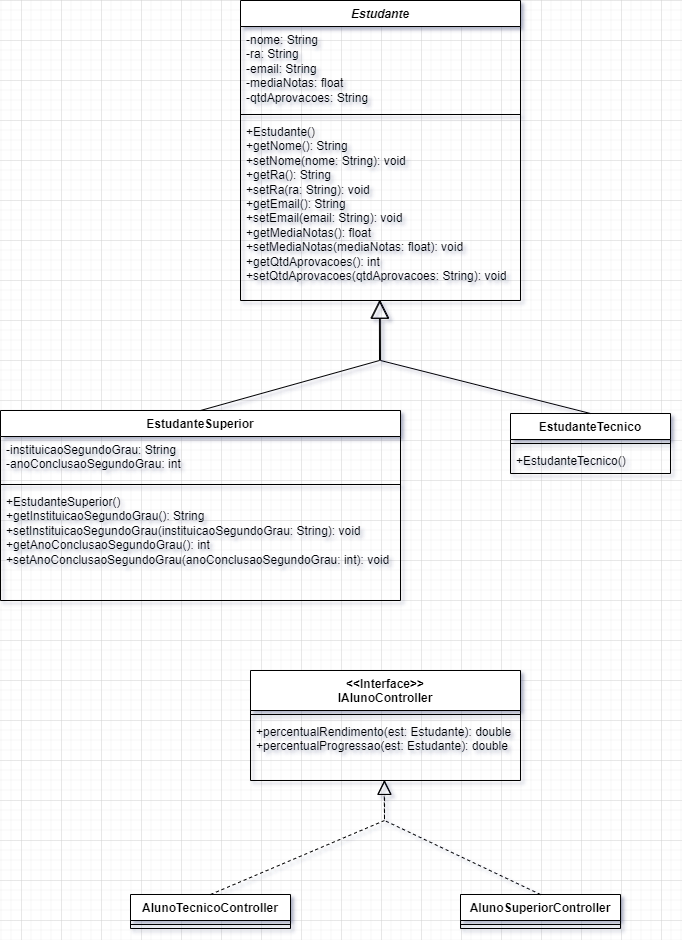

The diagram above was exported from draw.io. Its source (the exported page's mxGraphModel, read from the mxfile embedded in the PNG):
<mxGraphModel dx="1909" dy="949" grid="1" gridSize="10" guides="1" tooltips="1" connect="1" arrows="1" fold="1" page="1" pageScale="1" pageWidth="827" pageHeight="1169" math="0" shadow="0">
  <root>
    <mxCell id="WIyWlLk6GJQsqaUBKTNV-0" />
    <mxCell id="WIyWlLk6GJQsqaUBKTNV-1" parent="WIyWlLk6GJQsqaUBKTNV-0" />
    <mxCell id="JbMeMTcmok5l1WrjHu1D-0" value="&lt;i&gt;Estudante&lt;/i&gt;" style="swimlane;fontStyle=1;align=center;verticalAlign=top;childLayout=stackLayout;horizontal=1;startSize=26;horizontalStack=0;resizeParent=1;resizeParentMax=0;resizeLast=0;collapsible=1;marginBottom=0;whiteSpace=wrap;html=1;" vertex="1" parent="WIyWlLk6GJQsqaUBKTNV-1">
      <mxGeometry x="260" y="80" width="280" height="300" as="geometry" />
    </mxCell>
    <mxCell id="JbMeMTcmok5l1WrjHu1D-1" value="-nome: String&lt;div&gt;-ra: String&lt;/div&gt;&lt;div&gt;-email: String&lt;/div&gt;&lt;div&gt;-mediaNotas: float&lt;/div&gt;&lt;div&gt;-qtdAprovacoes: String&lt;/div&gt;" style="text;strokeColor=none;fillColor=none;align=left;verticalAlign=top;spacingLeft=4;spacingRight=4;overflow=hidden;rotatable=0;points=[[0,0.5],[1,0.5]];portConstraint=eastwest;whiteSpace=wrap;html=1;" vertex="1" parent="JbMeMTcmok5l1WrjHu1D-0">
      <mxGeometry y="26" width="280" height="84" as="geometry" />
    </mxCell>
    <mxCell id="JbMeMTcmok5l1WrjHu1D-2" value="" style="line;strokeWidth=1;fillColor=none;align=left;verticalAlign=middle;spacingTop=-1;spacingLeft=3;spacingRight=3;rotatable=0;labelPosition=right;points=[];portConstraint=eastwest;strokeColor=inherit;" vertex="1" parent="JbMeMTcmok5l1WrjHu1D-0">
      <mxGeometry y="110" width="280" height="8" as="geometry" />
    </mxCell>
    <mxCell id="JbMeMTcmok5l1WrjHu1D-3" value="+Estudante()&lt;div&gt;+getNome(): String&lt;/div&gt;&lt;div&gt;+setNome(nome: String): void&lt;/div&gt;&lt;div&gt;+getRa(): String&lt;/div&gt;&lt;div&gt;+setRa(ra: String): void&lt;/div&gt;&lt;div&gt;+getEmail(): String&lt;/div&gt;&lt;div&gt;+setEmail(email: String): void&lt;br&gt;+getMediaNotas(): float&lt;/div&gt;&lt;div&gt;+setMediaNotas(mediaNotas: float): void&lt;/div&gt;&lt;div&gt;+getQtdAprovacoes(): int&lt;/div&gt;&lt;div&gt;+setQtdAprovacoes(qtdAprovacoes: String): void&lt;/div&gt;" style="text;strokeColor=none;fillColor=none;align=left;verticalAlign=top;spacingLeft=4;spacingRight=4;overflow=hidden;rotatable=0;points=[[0,0.5],[1,0.5]];portConstraint=eastwest;whiteSpace=wrap;html=1;" vertex="1" parent="JbMeMTcmok5l1WrjHu1D-0">
      <mxGeometry y="118" width="280" height="182" as="geometry" />
    </mxCell>
    <mxCell id="JbMeMTcmok5l1WrjHu1D-4" value="EstudanteSuperior" style="swimlane;fontStyle=1;align=center;verticalAlign=top;childLayout=stackLayout;horizontal=1;startSize=26;horizontalStack=0;resizeParent=1;resizeParentMax=0;resizeLast=0;collapsible=1;marginBottom=0;whiteSpace=wrap;html=1;" vertex="1" parent="WIyWlLk6GJQsqaUBKTNV-1">
      <mxGeometry x="20" y="490" width="400" height="190" as="geometry" />
    </mxCell>
    <mxCell id="JbMeMTcmok5l1WrjHu1D-5" value="-instituicaoSegundoGrau: String&lt;div&gt;-anoConclusaoSegundoGrau: int&lt;/div&gt;" style="text;strokeColor=none;fillColor=none;align=left;verticalAlign=top;spacingLeft=4;spacingRight=4;overflow=hidden;rotatable=0;points=[[0,0.5],[1,0.5]];portConstraint=eastwest;whiteSpace=wrap;html=1;" vertex="1" parent="JbMeMTcmok5l1WrjHu1D-4">
      <mxGeometry y="26" width="400" height="44" as="geometry" />
    </mxCell>
    <mxCell id="JbMeMTcmok5l1WrjHu1D-6" value="" style="line;strokeWidth=1;fillColor=none;align=left;verticalAlign=middle;spacingTop=-1;spacingLeft=3;spacingRight=3;rotatable=0;labelPosition=right;points=[];portConstraint=eastwest;strokeColor=inherit;" vertex="1" parent="JbMeMTcmok5l1WrjHu1D-4">
      <mxGeometry y="70" width="400" height="8" as="geometry" />
    </mxCell>
    <mxCell id="JbMeMTcmok5l1WrjHu1D-7" value="+EstudanteSuperior()&lt;div&gt;+getInstituicaoSegundoGrau(): String&lt;/div&gt;&lt;div&gt;+setInstituicaoSegundoGrau(instituicaoSegundoGrau: String): void&lt;/div&gt;&lt;div&gt;+getAnoConclusaoSegundoGrau(): int&lt;/div&gt;&lt;div&gt;+setAnoConclusaoSegundoGrau(anoConclusaoSegundoGrau: int): void&lt;br&gt;&lt;/div&gt;" style="text;strokeColor=none;fillColor=none;align=left;verticalAlign=top;spacingLeft=4;spacingRight=4;overflow=hidden;rotatable=0;points=[[0,0.5],[1,0.5]];portConstraint=eastwest;whiteSpace=wrap;html=1;" vertex="1" parent="JbMeMTcmok5l1WrjHu1D-4">
      <mxGeometry y="78" width="400" height="112" as="geometry" />
    </mxCell>
    <mxCell id="JbMeMTcmok5l1WrjHu1D-8" value="EstudanteTecnico" style="swimlane;fontStyle=1;align=center;verticalAlign=top;childLayout=stackLayout;horizontal=1;startSize=26;horizontalStack=0;resizeParent=1;resizeParentMax=0;resizeLast=0;collapsible=1;marginBottom=0;whiteSpace=wrap;html=1;" vertex="1" parent="WIyWlLk6GJQsqaUBKTNV-1">
      <mxGeometry x="530" y="493" width="160" height="60" as="geometry" />
    </mxCell>
    <mxCell id="JbMeMTcmok5l1WrjHu1D-10" value="" style="line;strokeWidth=1;fillColor=none;align=left;verticalAlign=middle;spacingTop=-1;spacingLeft=3;spacingRight=3;rotatable=0;labelPosition=right;points=[];portConstraint=eastwest;strokeColor=inherit;" vertex="1" parent="JbMeMTcmok5l1WrjHu1D-8">
      <mxGeometry y="26" width="160" height="8" as="geometry" />
    </mxCell>
    <mxCell id="JbMeMTcmok5l1WrjHu1D-11" value="+EstudanteTecnico()" style="text;strokeColor=none;fillColor=none;align=left;verticalAlign=top;spacingLeft=4;spacingRight=4;overflow=hidden;rotatable=0;points=[[0,0.5],[1,0.5]];portConstraint=eastwest;whiteSpace=wrap;html=1;" vertex="1" parent="JbMeMTcmok5l1WrjHu1D-8">
      <mxGeometry y="34" width="160" height="26" as="geometry" />
    </mxCell>
    <mxCell id="JbMeMTcmok5l1WrjHu1D-12" value="" style="endArrow=block;endSize=16;endFill=0;html=1;rounded=0;exitX=0.5;exitY=0;exitDx=0;exitDy=0;entryX=0.496;entryY=0.998;entryDx=0;entryDy=0;entryPerimeter=0;" edge="1" parent="WIyWlLk6GJQsqaUBKTNV-1" source="JbMeMTcmok5l1WrjHu1D-4" target="JbMeMTcmok5l1WrjHu1D-3">
      <mxGeometry width="160" relative="1" as="geometry">
        <mxPoint x="330" y="440" as="sourcePoint" />
        <mxPoint x="490" y="440" as="targetPoint" />
        <Array as="points">
          <mxPoint x="399" y="440" />
        </Array>
      </mxGeometry>
    </mxCell>
    <mxCell id="JbMeMTcmok5l1WrjHu1D-13" value="" style="endArrow=block;endSize=16;endFill=0;html=1;rounded=0;exitX=0.5;exitY=0;exitDx=0;exitDy=0;entryX=0.499;entryY=0.998;entryDx=0;entryDy=0;entryPerimeter=0;" edge="1" parent="WIyWlLk6GJQsqaUBKTNV-1" source="JbMeMTcmok5l1WrjHu1D-8" target="JbMeMTcmok5l1WrjHu1D-3">
      <mxGeometry width="160" relative="1" as="geometry">
        <mxPoint x="330" y="440" as="sourcePoint" />
        <mxPoint x="490" y="440" as="targetPoint" />
        <Array as="points">
          <mxPoint x="400" y="440" />
        </Array>
      </mxGeometry>
    </mxCell>
    <mxCell id="JbMeMTcmok5l1WrjHu1D-14" value="&amp;lt;&amp;lt;Interface&amp;gt;&amp;gt;&lt;div&gt;IAlunoController&lt;/div&gt;" style="swimlane;fontStyle=1;align=center;verticalAlign=top;childLayout=stackLayout;horizontal=1;startSize=40;horizontalStack=0;resizeParent=1;resizeParentMax=0;resizeLast=0;collapsible=1;marginBottom=0;whiteSpace=wrap;html=1;" vertex="1" parent="WIyWlLk6GJQsqaUBKTNV-1">
      <mxGeometry x="270" y="750" width="270" height="110" as="geometry" />
    </mxCell>
    <mxCell id="JbMeMTcmok5l1WrjHu1D-16" value="" style="line;strokeWidth=1;fillColor=none;align=left;verticalAlign=middle;spacingTop=-1;spacingLeft=3;spacingRight=3;rotatable=0;labelPosition=right;points=[];portConstraint=eastwest;strokeColor=inherit;" vertex="1" parent="JbMeMTcmok5l1WrjHu1D-14">
      <mxGeometry y="40" width="270" height="8" as="geometry" />
    </mxCell>
    <mxCell id="JbMeMTcmok5l1WrjHu1D-17" value="+percentualRendimento(est: Estudante): double&lt;div&gt;+percentualProgressao(est: Estudante): double&lt;/div&gt;" style="text;strokeColor=none;fillColor=none;align=left;verticalAlign=top;spacingLeft=4;spacingRight=4;overflow=hidden;rotatable=0;points=[[0,0.5],[1,0.5]];portConstraint=eastwest;whiteSpace=wrap;html=1;" vertex="1" parent="JbMeMTcmok5l1WrjHu1D-14">
      <mxGeometry y="48" width="270" height="62" as="geometry" />
    </mxCell>
    <mxCell id="JbMeMTcmok5l1WrjHu1D-18" value="AlunoTecnicoController" style="swimlane;fontStyle=1;align=center;verticalAlign=top;childLayout=stackLayout;horizontal=1;startSize=26;horizontalStack=0;resizeParent=1;resizeParentMax=0;resizeLast=0;collapsible=1;marginBottom=0;whiteSpace=wrap;html=1;" vertex="1" parent="WIyWlLk6GJQsqaUBKTNV-1">
      <mxGeometry x="150" y="974" width="160" height="34" as="geometry" />
    </mxCell>
    <mxCell id="JbMeMTcmok5l1WrjHu1D-20" value="" style="line;strokeWidth=1;fillColor=none;align=left;verticalAlign=middle;spacingTop=-1;spacingLeft=3;spacingRight=3;rotatable=0;labelPosition=right;points=[];portConstraint=eastwest;strokeColor=inherit;" vertex="1" parent="JbMeMTcmok5l1WrjHu1D-18">
      <mxGeometry y="26" width="160" height="8" as="geometry" />
    </mxCell>
    <mxCell id="JbMeMTcmok5l1WrjHu1D-22" value="AlunoSuperiorController" style="swimlane;fontStyle=1;align=center;verticalAlign=top;childLayout=stackLayout;horizontal=1;startSize=26;horizontalStack=0;resizeParent=1;resizeParentMax=0;resizeLast=0;collapsible=1;marginBottom=0;whiteSpace=wrap;html=1;" vertex="1" parent="WIyWlLk6GJQsqaUBKTNV-1">
      <mxGeometry x="480" y="974" width="160" height="34" as="geometry" />
    </mxCell>
    <mxCell id="JbMeMTcmok5l1WrjHu1D-23" value="" style="line;strokeWidth=1;fillColor=none;align=left;verticalAlign=middle;spacingTop=-1;spacingLeft=3;spacingRight=3;rotatable=0;labelPosition=right;points=[];portConstraint=eastwest;strokeColor=inherit;" vertex="1" parent="JbMeMTcmok5l1WrjHu1D-22">
      <mxGeometry y="26" width="160" height="8" as="geometry" />
    </mxCell>
    <mxCell id="JbMeMTcmok5l1WrjHu1D-24" value="" style="endArrow=block;dashed=1;endFill=0;endSize=12;html=1;rounded=0;exitX=0.5;exitY=0;exitDx=0;exitDy=0;entryX=0.495;entryY=0.997;entryDx=0;entryDy=0;entryPerimeter=0;" edge="1" parent="WIyWlLk6GJQsqaUBKTNV-1" source="JbMeMTcmok5l1WrjHu1D-18" target="JbMeMTcmok5l1WrjHu1D-17">
      <mxGeometry width="160" relative="1" as="geometry">
        <mxPoint x="240" y="920" as="sourcePoint" />
        <mxPoint x="410" y="880" as="targetPoint" />
        <Array as="points">
          <mxPoint x="404" y="900" />
        </Array>
      </mxGeometry>
    </mxCell>
    <mxCell id="JbMeMTcmok5l1WrjHu1D-25" value="" style="endArrow=block;dashed=1;endFill=0;endSize=12;html=1;rounded=0;exitX=0.5;exitY=0;exitDx=0;exitDy=0;entryX=0.497;entryY=0.997;entryDx=0;entryDy=0;entryPerimeter=0;" edge="1" parent="WIyWlLk6GJQsqaUBKTNV-1" source="JbMeMTcmok5l1WrjHu1D-22" target="JbMeMTcmok5l1WrjHu1D-17">
      <mxGeometry width="160" relative="1" as="geometry">
        <mxPoint x="240" y="920" as="sourcePoint" />
        <mxPoint x="400" y="920" as="targetPoint" />
        <Array as="points">
          <mxPoint x="404" y="900" />
        </Array>
      </mxGeometry>
    </mxCell>
  </root>
</mxGraphModel>